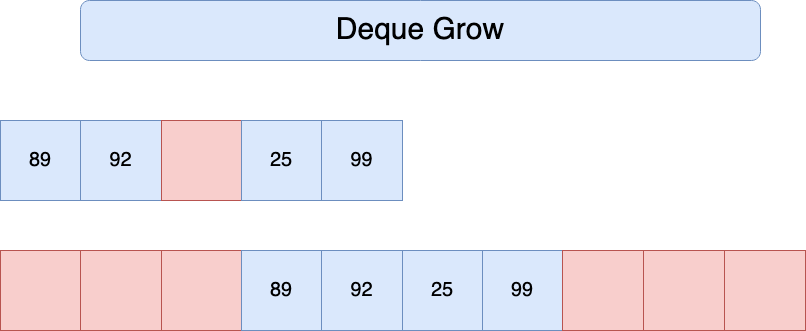

The diagram above was exported from draw.io. Its source (the exported page's mxGraphModel, read from the mxfile embedded in the PNG):
<mxGraphModel dx="1098" dy="724" grid="1" gridSize="10" guides="1" tooltips="1" connect="1" arrows="1" fold="1" page="1" pageScale="1" pageWidth="850" pageHeight="1100" math="0" shadow="0">
  <root>
    <mxCell id="0" />
    <mxCell id="1" parent="0" />
    <mxCell id="sTZBg5Dn0gmghr290Oni-1" value="&lt;font style=&quot;font-size: 20px;&quot;&gt;89&lt;/font&gt;" style="whiteSpace=wrap;html=1;aspect=fixed;fillColor=#dae8fc;strokeColor=#6c8ebf;" vertex="1" parent="1">
      <mxGeometry y="270" width="80" height="80" as="geometry" />
    </mxCell>
    <mxCell id="sTZBg5Dn0gmghr290Oni-2" value="&lt;font style=&quot;font-size: 20px;&quot;&gt;92&lt;/font&gt;" style="whiteSpace=wrap;html=1;aspect=fixed;fillColor=#dae8fc;strokeColor=#6c8ebf;" vertex="1" parent="1">
      <mxGeometry x="80" y="270" width="81" height="80" as="geometry" />
    </mxCell>
    <mxCell id="sTZBg5Dn0gmghr290Oni-3" value="" style="whiteSpace=wrap;html=1;aspect=fixed;fillColor=#f8cecc;strokeColor=#b85450;" vertex="1" parent="1">
      <mxGeometry x="161" y="270" width="80" height="80" as="geometry" />
    </mxCell>
    <mxCell id="sTZBg5Dn0gmghr290Oni-4" value="&lt;font style=&quot;font-size: 20px;&quot;&gt;25&lt;/font&gt;" style="whiteSpace=wrap;html=1;aspect=fixed;fillColor=#dae8fc;strokeColor=#6c8ebf;" vertex="1" parent="1">
      <mxGeometry x="241" y="270" width="80" height="80" as="geometry" />
    </mxCell>
    <mxCell id="sTZBg5Dn0gmghr290Oni-5" value="&lt;font style=&quot;font-size: 20px;&quot;&gt;99&lt;/font&gt;" style="whiteSpace=wrap;html=1;aspect=fixed;fillColor=#dae8fc;strokeColor=#6c8ebf;" vertex="1" parent="1">
      <mxGeometry x="321" y="270" width="81" height="80" as="geometry" />
    </mxCell>
    <mxCell id="sTZBg5Dn0gmghr290Oni-7" value="" style="whiteSpace=wrap;html=1;aspect=fixed;fillColor=#f8cecc;strokeColor=#b85450;" vertex="1" parent="1">
      <mxGeometry y="400" width="80" height="80" as="geometry" />
    </mxCell>
    <mxCell id="sTZBg5Dn0gmghr290Oni-8" value="" style="whiteSpace=wrap;html=1;aspect=fixed;fillColor=#f8cecc;strokeColor=#b85450;" vertex="1" parent="1">
      <mxGeometry x="80" y="400" width="81" height="80" as="geometry" />
    </mxCell>
    <mxCell id="sTZBg5Dn0gmghr290Oni-9" value="" style="whiteSpace=wrap;html=1;aspect=fixed;fillColor=#f8cecc;strokeColor=#b85450;" vertex="1" parent="1">
      <mxGeometry x="161" y="400" width="80" height="80" as="geometry" />
    </mxCell>
    <mxCell id="sTZBg5Dn0gmghr290Oni-10" value="&lt;font style=&quot;font-size: 20px;&quot;&gt;89&lt;/font&gt;" style="whiteSpace=wrap;html=1;aspect=fixed;fillColor=#dae8fc;strokeColor=#6c8ebf;" vertex="1" parent="1">
      <mxGeometry x="241" y="400" width="80" height="80" as="geometry" />
    </mxCell>
    <mxCell id="sTZBg5Dn0gmghr290Oni-11" value="&lt;font style=&quot;font-size: 20px;&quot;&gt;92&lt;/font&gt;" style="whiteSpace=wrap;html=1;aspect=fixed;fillColor=#dae8fc;strokeColor=#6c8ebf;" vertex="1" parent="1">
      <mxGeometry x="321" y="400" width="81" height="80" as="geometry" />
    </mxCell>
    <mxCell id="sTZBg5Dn0gmghr290Oni-12" value="&lt;font style=&quot;font-size: 20px;&quot;&gt;25&lt;/font&gt;" style="whiteSpace=wrap;html=1;aspect=fixed;fillColor=#dae8fc;strokeColor=#6c8ebf;" vertex="1" parent="1">
      <mxGeometry x="402" y="400" width="80" height="80" as="geometry" />
    </mxCell>
    <mxCell id="sTZBg5Dn0gmghr290Oni-13" value="&lt;font style=&quot;font-size: 20px;&quot;&gt;99&lt;/font&gt;" style="whiteSpace=wrap;html=1;aspect=fixed;fillColor=#dae8fc;strokeColor=#6c8ebf;" vertex="1" parent="1">
      <mxGeometry x="482" y="400" width="80" height="80" as="geometry" />
    </mxCell>
    <mxCell id="sTZBg5Dn0gmghr290Oni-14" value="" style="whiteSpace=wrap;html=1;aspect=fixed;fillColor=#f8cecc;strokeColor=#b85450;" vertex="1" parent="1">
      <mxGeometry x="562" y="400" width="81" height="80" as="geometry" />
    </mxCell>
    <mxCell id="sTZBg5Dn0gmghr290Oni-16" value="" style="whiteSpace=wrap;html=1;aspect=fixed;fillColor=#f8cecc;strokeColor=#b85450;" vertex="1" parent="1">
      <mxGeometry x="643" y="400" width="81" height="80" as="geometry" />
    </mxCell>
    <mxCell id="sTZBg5Dn0gmghr290Oni-17" value="" style="whiteSpace=wrap;html=1;aspect=fixed;fillColor=#f8cecc;strokeColor=#b85450;" vertex="1" parent="1">
      <mxGeometry x="724" y="400" width="81" height="80" as="geometry" />
    </mxCell>
    <mxCell id="sTZBg5Dn0gmghr290Oni-18" value="&lt;font style=&quot;font-size: 30px;&quot;&gt;Deque Grow&lt;/font&gt;" style="rounded=1;whiteSpace=wrap;html=1;fillColor=#dae8fc;strokeColor=#6c8ebf;" vertex="1" parent="1">
      <mxGeometry x="80" y="150" width="680" height="60" as="geometry" />
    </mxCell>
  </root>
</mxGraphModel>